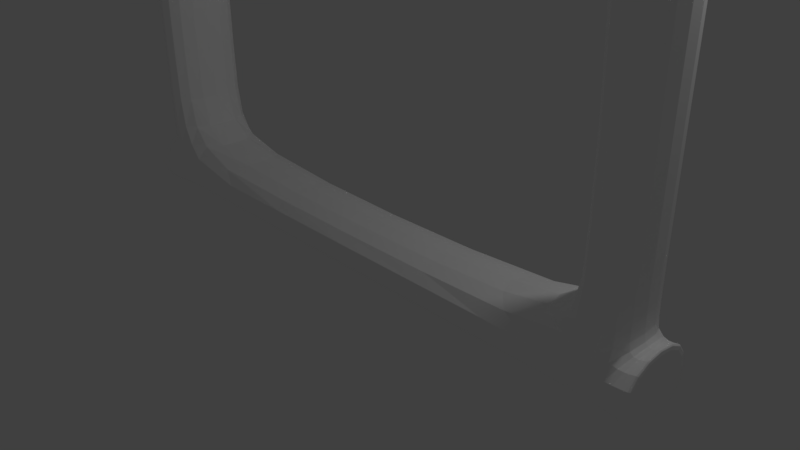 # Source: selected-3.blend  (saved by Blender 2.79.0; exported with 4.5.12 LTS)
import bpy
from mathutils import Matrix  # noqa: F401  (used for matrix-valued properties, if any)

bpy.ops.wm.read_factory_settings(use_empty=True)
scene = bpy.context.scene
scene.name = 'Scene'

# ---- collections
col_collection_1 = bpy.data.collections.new('Collection 1'); scene.collection.children.link(col_collection_1)

# ---- materials (node trees are filled in below, after node groups)
mat_material_002 = bpy.data.materials.new('Material.002')
mat_material_002.alpha_threshold = 0.0
mat_material_002.use_transparent_shadow = False
mat_material_002.diffuse_color = (1.0, 1.0, 1.0, 1.0)
mat_material_002.roughness = 0.5
mat_material_003 = bpy.data.materials.new('Material.003')
mat_material_003.alpha_threshold = 0.0
mat_material_003.use_transparent_shadow = False
mat_material_003.diffuse_color = (0.8, 0.09498, 0.07271, 1.0)
mat_material_003.roughness = 0.5

# ---- material node trees

# ---- world
world_world = bpy.data.worlds.new('World'); scene.world = world_world
world_world.color = (0.05088, 0.05088, 0.05088)
world_world.use_sun_shadow = False
world_world.sun_shadow_jitter_overblur = 0.0
world_world.cycles.sampling_method = 'MANUAL'

# ---- cameras
cam_camera = bpy.data.cameras.new('Camera')
cam_camera.clip_end = 100.0
cam_camera.lens = 35.0
cam_camera.sensor_width = 32.0
cam_camera.sensor_height = 18.0
cam_camera.ortho_scale = 7.314
cam_camera.dof.focus_distance = 0.0
cam_camera.dof.aperture_fstop = 128.0

# ---- lights
light_lamp = bpy.data.lights.new('Lamp', 'POINT')
light_lamp.transmission_factor = 0.0
light_lamp.cutoff_distance = 30.0
light_lamp.energy = 100.0
light_lamp.shadow_buffer_clip_start = 1.001
light_lamp.shadow_soft_size = 0.1
light_lamp.shadow_maximum_resolution = 0.006
light_lamp.use_absolute_resolution = True

# ---- meshes
me_cube_001 = bpy.data.meshes.new('Cube.001')
me_cube_001.from_pydata([(1.0, 0.9353, -1.3), (1.0, -0.9357, -1.3), (-1.0, -0.9357, -1.3), (-1.0, 0.9353, -1.3), (1.0, 0.936, 1.3), (1.0, -0.9356, 1.3), (-1.0, -0.9356, 1.3), (-1.0, 0.936, 1.3), (1.0, 0.8877, -1.0), (-1.0, 0.8877, -1.0), (1.0, 0.7735, 1.0), (-1.0, 0.7735, 1.0), (1.0, -0.8943, -1.0), (1.0, -0.7657, 1.0), (-1.0, -0.8943, -1.0), (-1.0, -0.7657, 1.0), (1.0, 0.9355, -21.05), (1.0, -0.9354, -21.05), (-1.0, -0.9354, -21.05), (-1.0, 0.9355, -21.05), (1.0, 0.9358, -18.45), (1.0, -0.9359, -18.45), (-1.0, -0.9359, -18.45), (-1.0, 0.9358, -18.45), (1.0, 0.7821, -20.75), (-1.0, 0.7821, -20.75), (1.0, 0.8779, -18.75), (-1.0, 0.8779, -18.75), (1.0, -0.7657, -20.75), (1.0, -0.8943, -18.75), (-1.0, -0.7657, -20.75), (-1.0, -0.8943, -18.75), (-1.0, -0.6439, -20.75), (-1.0, -0.755, -18.75), (1.0, -0.6439, -20.75), (1.0, -0.755, -18.75), (-1.0, 0.6724, -20.75), (-1.0, 0.7256, -18.75), (1.0, 0.6724, -20.75), (1.0, 0.7256, -18.75), (-1.0, -0.7543, -1.0), (-1.0, -0.6437, 1.0), (1.0, -0.7543, -1.0), (1.0, -0.6437, 1.0), (-1.0, 0.7518, -1.0), (-1.0, 0.6462, 1.0), (1.0, 0.7518, -1.0), (1.0, 0.6462, 1.0), (-1.0, 0.7518, -17.08), (-1.0, 0.8877, -17.08), (1.0, 0.8877, -17.08), (1.0, 0.7518, -17.08), (1.0, -0.7543, -17.39), (1.0, -0.8943, -17.39), (-1.0, -0.8943, -17.39), (-1.0, -0.7543, -17.39), (1.0, -0.1103, -1.0), (1.0, -0.08971, 1.0), (-1.0, -0.1103, -1.0), (-1.0, -0.08971, 1.0), (-1.0, 0.1036, -1.0), (-1.0, 0.09643, 1.0), (1.0, 0.1036, -1.0), (1.0, 0.09643, 1.0), (1.0, 0.09643, 14.88), (1.0, -0.08971, 14.88), (-1.0, -0.08971, 14.88), (-1.0, 0.09643, 14.88), (-1.0, 0.09643, 1.183), (1.0, 0.09643, 1.183), (-1.0, -0.08971, 1.183), (1.0, -0.08971, 1.183), (-1.0, 0.09643, 13.63), (-1.0, -0.08971, 13.63), (1.0, 0.09643, 13.63), (1.0, -0.08971, 13.63), (1.0, 0.09643, 3.522), (1.0, -0.08971, 3.522), (-1.0, 0.09643, 3.522), (-1.0, -0.08971, 3.522), (0.9756, -0.3038, 7.207), (1.021, -0.4098, 5.312), (-0.9756, -0.4238, 5.311), (-1.021, -0.3178, 7.206), (1.0, 0.2893, 7.206), (1.0, 0.432, 5.767), (-1.0, 0.432, 5.767), (-1.0, 0.2893, 7.206), (1.0, 0.105, 3.686), (-1.0, 0.105, 3.686), (-1.0, 0.1114, 1.387), (1.0, 0.1114, 1.387), (0.9987, -0.1013, 3.722), (1.001, -0.1071, 1.407), (-1.001, -0.1021, 3.722), (-0.9987, -0.1078, 1.407), (0.978, -0.2825, 6.84), (-1.019, -0.2951, 6.839), (-0.978, -0.3905, 4.899), (1.019, -0.3779, 4.901), (1.0, 0.2675, 6.791), (-1.0, 0.3942, 5.251), (-1.0, 0.2675, 6.791), (1.0, 0.3942, 5.251), (1.0, -0.9357, -1.3), (1.0, -0.9356, 1.3), (-1.0, -0.9357, -1.3), (-1.0, -0.9356, 1.3), (1.0, -0.9354, -21.05), (1.0, -0.9359, -18.45), (-1.0, -0.9354, -21.05), (-1.0, -0.9359, -18.45), (-1.0, 0.9355, -21.05), (-1.0, 0.9358, -18.45), (1.0, 0.9355, -21.05), (1.0, 0.9358, -18.45), (-1.0, 0.9353, -1.3), (-1.0, 0.936, 1.3), (1.0, 0.9353, -1.3), (1.0, 0.936, 1.3)], [], [(104, 1, 2, 106), (105, 107, 6, 5), (104, 105, 5, 1), (1, 5, 6, 2), (116, 117, 7, 3), (4, 0, 3, 7), (44, 45, 11, 9), (118, 119, 10, 8), (119, 117, 11, 10), (118, 8, 9, 116), (106, 107, 15, 14), (42, 43, 13, 12), (43, 41, 15, 13), (42, 12, 53, 52), (108, 17, 18, 110), (109, 111, 22, 21), (108, 109, 21, 17), (17, 21, 22, 18), (112, 113, 23, 19), (20, 16, 19, 23), (36, 37, 27, 25), (114, 115, 26, 24), (115, 113, 27, 26), (114, 24, 25, 112), (110, 111, 31, 30), (34, 35, 29, 28), (34, 28, 30, 32), (38, 34, 32, 36), (39, 37, 33, 35), (38, 39, 35, 34), (30, 31, 33, 32), (24, 26, 39, 38), (24, 38, 36, 25), (32, 33, 37, 36), (56, 42, 40, 58), (57, 59, 41, 43), (56, 57, 43, 42), (14, 15, 41, 40), (8, 10, 47, 46), (10, 11, 45, 47), (44, 9, 49, 48), (60, 61, 45, 44), (46, 44, 48, 51), (8, 46, 51, 50), (9, 8, 50, 49), (27, 37, 48, 49), (27, 49, 50, 26), (26, 50, 51, 39), (48, 37, 39, 51), (12, 14, 54, 53), (40, 42, 52, 55), (14, 40, 55, 54), (54, 55, 33, 31), (33, 55, 52, 35), (35, 52, 53, 29), (54, 31, 29, 53), (40, 41, 59, 58), (62, 63, 57, 56), (74, 72, 67, 64), (62, 56, 58, 60), (46, 62, 60, 44), (47, 45, 61, 63), (46, 47, 63, 62), (58, 59, 61, 60), (64, 67, 66, 65), (72, 73, 66, 67), (75, 74, 64, 65), (73, 75, 65, 66), (59, 57, 71, 70), (57, 63, 69, 71), (61, 59, 70, 68), (63, 61, 68, 69), (79, 77, 75, 73), (77, 76, 74, 75), (78, 79, 73, 72), (76, 78, 72, 74), (102, 100, 84, 87), (68, 70, 79, 78), (71, 69, 76, 77), (99, 96, 80, 81), (82, 81, 80, 83), (96, 97, 83, 80), (97, 98, 82, 83), (98, 99, 81, 82), (85, 86, 87, 84), (103, 101, 86, 85), (101, 102, 87, 86), (100, 103, 85, 84), (76, 69, 91, 88), (68, 78, 89, 90), (69, 68, 90, 91), (78, 76, 88, 89), (70, 71, 93, 95), (79, 70, 95, 94), (77, 79, 94, 92), (71, 77, 92, 93), (95, 93, 99, 98), (94, 95, 98, 97), (92, 94, 97, 96), (93, 92, 96, 99), (88, 91, 103, 100), (90, 89, 102, 101), (91, 90, 101, 103), (89, 88, 100, 102), (2, 6, 107, 106), (12, 13, 105, 104), (13, 15, 107, 105), (12, 104, 106, 14), (18, 22, 111, 110), (28, 29, 109, 108), (29, 31, 111, 109), (28, 108, 110, 30), (16, 114, 112, 19), (20, 23, 113, 115), (16, 20, 115, 114), (25, 27, 113, 112), (0, 118, 116, 3), (4, 7, 117, 119), (0, 4, 119, 118), (9, 11, 117, 116)])
me_cube_001.polygons.foreach_set('material_index', [0, 0, 0, 0, 0, 0, 0, 0, 0, 0, 0, 0, 0, 0, 0, 0, 0, 0, 0, 0, 0, 0, 0, 0, 0, 0, 0, 0, 0, 0, 0, 0, 0, 0, 0, 0, 0, 0, 0, 0, 0, 0, 0, 0, 0, 0, 0, 0, 0, 0, 0, 0, 0, 0, 0, 0, 0, 0, 1, 0, 0, 0, 0, 0, 1, 1, 1, 1, 1, 1, 1, 1, 1, 1, 1, 1, 1, 1, 1, 1, 1, 1, 1, 1, 1, 1, 1, 1, 1, 1, 1, 1, 1, 1, 1, 1, 1, 1, 1, 1, 1, 1, 1, 1, 0, 0, 0, 0, 0, 0, 0, 0, 0, 0, 0, 0, 0, 0, 0, 0])
me_cube_001.materials.append(mat_material_002)
me_cube_001.materials.append(mat_material_003)
me_cube_001.use_remesh_preserve_volume = False
me_cube_001.use_remesh_preserve_attributes = False
me_cube_001.use_mirror_vertex_groups = False
me_cube_001.update()

# ---- objects
ob_cube_001 = bpy.data.objects.new('Cube.001', me_cube_001)
ob_lamp = bpy.data.objects.new('Lamp', light_lamp)
ob_camera = bpy.data.objects.new('Camera', cam_camera)

# ---- transforms, parenting, visibility, modifiers, constraints
ob_cube_001.location = (0.0, 0.0, 7.03)
ob_cube_001.rotation_euler = (0.0, -0.0, 1.571)
ob_cube_001.scale = (0.5717, 4.472, 0.3461)
ob_cube_001.lock_rotations_4d = False
ob_cube_001.empty_display_type = 'ARROWS'
ob_cube_001.lineart.crease_threshold = 0.0
_m = ob_cube_001.modifiers.new('Subsurf', 'SUBSURF')
_m.uv_smooth = 'PRESERVE_CORNERS'
_m.quality = 2
_m.levels = 4
_m.show_only_control_edges = False
ob_lamp.location = (4.076, 1.005, 5.904)
ob_lamp.rotation_euler = (0.6503, 0.05522, 1.866)
ob_lamp.lock_rotations_4d = False
ob_lamp.empty_display_type = 'ARROWS'
ob_lamp.color = (0.0, 0.0, 0.0, 0.0)
ob_lamp.lineart.crease_threshold = 0.0
ob_camera.location = (7.481, -6.508, 5.344)
ob_camera.rotation_euler = (1.109, 0.0, 0.8149)
ob_camera.lock_rotations_4d = False
ob_camera.empty_display_type = 'ARROWS'
ob_camera.color = (0.0, 0.0, 0.0, 0.0)
ob_camera.display_type = 'WIRE'
ob_camera.lineart.crease_threshold = 0.0

# ---- collection membership
col_collection_1.objects.link(ob_cube_001)
col_collection_1.objects.link(ob_lamp)
col_collection_1.objects.link(ob_camera)

# ---- scene / render settings (as saved in the file)
scene.camera = ob_camera
scene.frame_start = 1; scene.frame_end = 250; scene.frame_set(1)
scene.render.engine = 'BLENDER_EEVEE_NEXT'
scene.render.resolution_percentage = 50
scene.render.dither_intensity = 0.0
scene.cycles.use_denoising = False
scene.cycles.samples = 128
scene.cycles.sampling_pattern = 'TABULATED_SOBOL'
scene.cycles.use_adaptive_sampling = False
scene.cycles.use_light_tree = False
scene.cycles.blur_glossy = 0.0
scene.cycles.sample_clamp_indirect = 0.0
scene.view_settings.view_transform = 'Standard'
bpy.context.view_layer.update()
